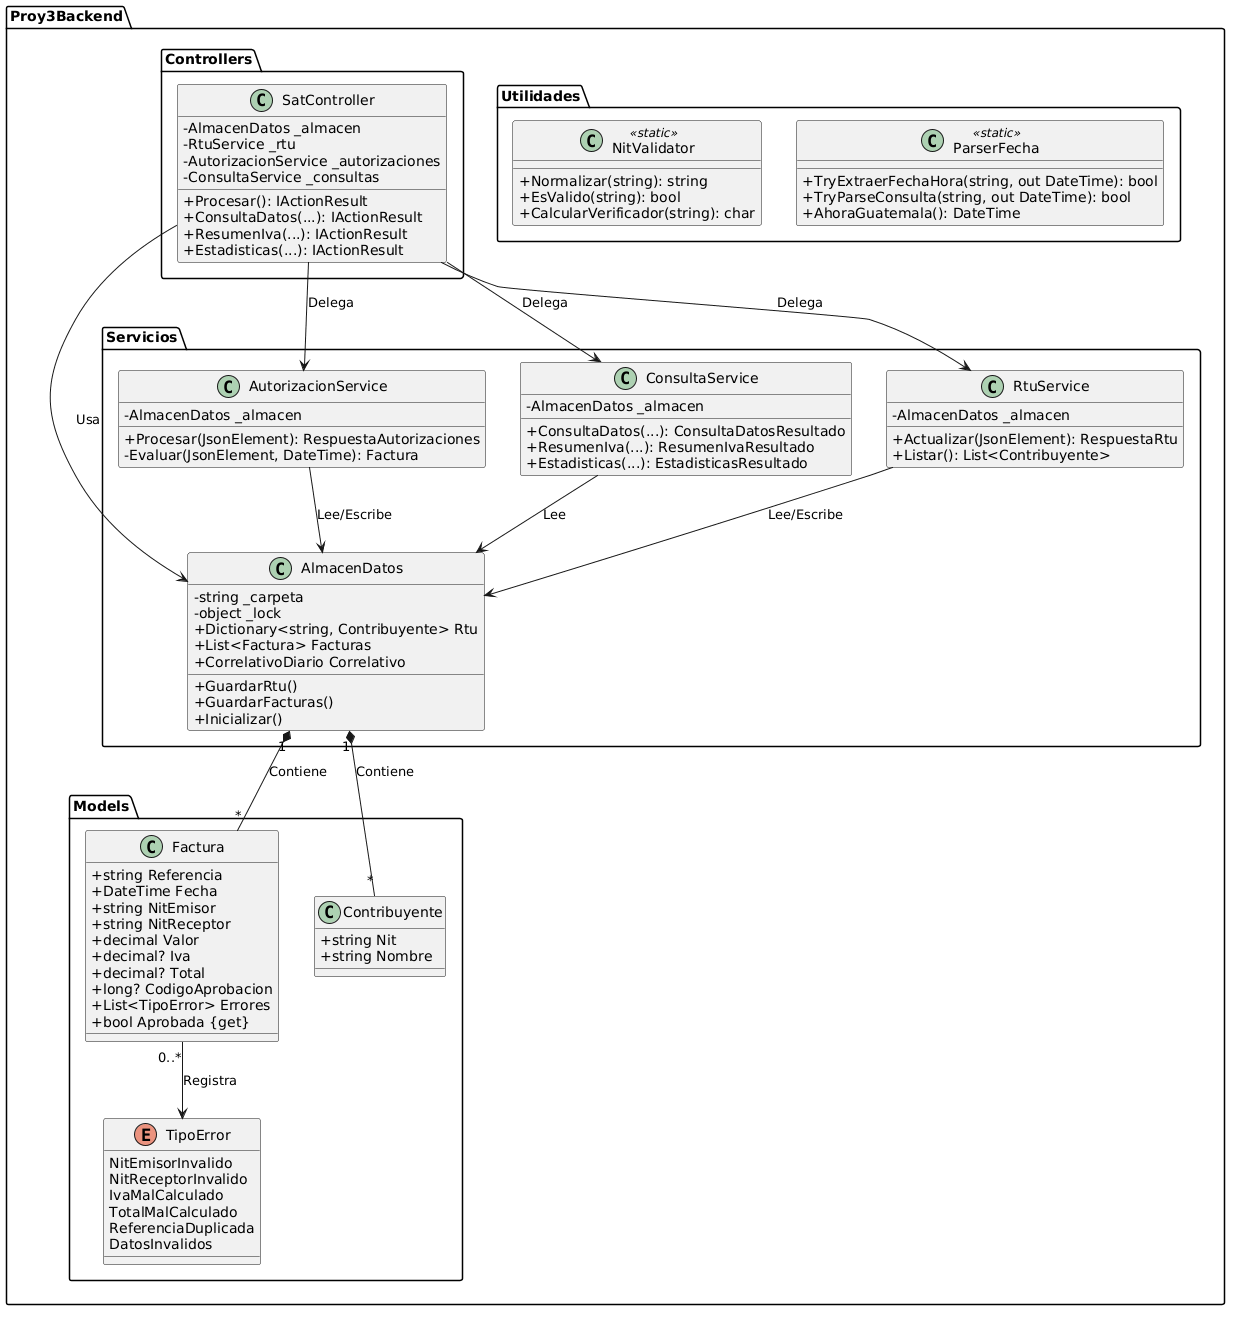

The diagram above was rendered by PlantUML. Its source (embedded in the PNG):
@startuml
skinparam classAttributeIconSize 0
skinparam monochrome false
skinparam shadowing false

package "Proy3Backend.Controllers" {
    class SatController {
        - AlmacenDatos _almacen
        - RtuService _rtu
        - AutorizacionService _autorizaciones
        - ConsultaService _consultas
        + Procesar(): IActionResult
        + ConsultaDatos(...): IActionResult
        + ResumenIva(...): IActionResult
        + Estadisticas(...): IActionResult
    }
}

package "Proy3Backend.Servicios" {
    class AlmacenDatos {
        - string _carpeta
        - object _lock
        + Dictionary<string, Contribuyente> Rtu
        + List<Factura> Facturas
        + CorrelativoDiario Correlativo
        + GuardarRtu()
        + GuardarFacturas()
        + Inicializar()
    }

    class AutorizacionService {
        - AlmacenDatos _almacen
        + Procesar(JsonElement): RespuestaAutorizaciones
        - Evaluar(JsonElement, DateTime): Factura
    }

    class ConsultaService {
        - AlmacenDatos _almacen
        + ConsultaDatos(...): ConsultaDatosResultado
        + ResumenIva(...): ResumenIvaResultado
        + Estadisticas(...): EstadisticasResultado
    }

    class RtuService {
        - AlmacenDatos _almacen
        + Actualizar(JsonElement): RespuestaRtu
        + Listar(): List<Contribuyente>
    }
}

package "Proy3Backend.Models" {
    class Factura {
        + string Referencia
        + DateTime Fecha
        + string NitEmisor
        + string NitReceptor
        + decimal Valor
        + decimal? Iva
        + decimal? Total
        + long? CodigoAprobacion
        + List<TipoError> Errores
        + bool Aprobada {get}
    }

    class Contribuyente {
        + string Nit
        + string Nombre
    }

    enum TipoError {
        NitEmisorInvalido
        NitReceptorInvalido
        IvaMalCalculado
        TotalMalCalculado
        ReferenciaDuplicada
        DatosInvalidos
    }
}

package "Proy3Backend.Utilidades" {
    class NitValidator <<static>> {
        + Normalizar(string): string
        + EsValido(string): bool
        + CalcularVerificador(string): char
    }
    
    class ParserFecha <<static>> {
        + TryExtraerFechaHora(string, out DateTime): bool
        + TryParseConsulta(string, out DateTime): bool
        + AhoraGuatemala(): DateTime
    }
}

SatController --> AlmacenDatos : Usa
SatController --> AutorizacionService : Delega
SatController --> ConsultaService : Delega
SatController --> RtuService : Delega

AutorizacionService --> AlmacenDatos : Lee/Escribe
ConsultaService --> AlmacenDatos : Lee
RtuService --> AlmacenDatos : Lee/Escribe

AlmacenDatos "1" *-- "*" Factura : Contiene
AlmacenDatos "1" *-- "*" Contribuyente : Contiene
Factura "0..*" --> TipoError : Registra
@enduml